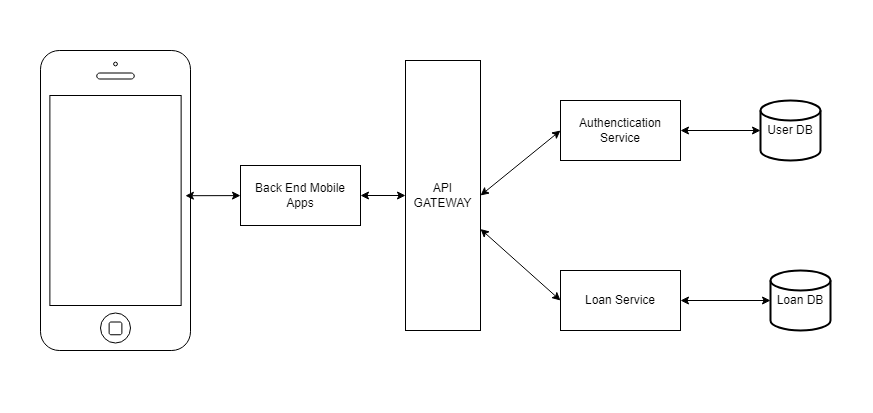

The diagram above was exported from draw.io. Its source (the exported page's mxGraphModel, read from the mxfile embedded in the PNG):
<mxGraphModel dx="1434" dy="706" grid="1" gridSize="10" guides="1" tooltips="1" connect="1" arrows="1" fold="1" page="1" pageScale="1" pageWidth="291" pageHeight="413" math="0" shadow="0">
  <root>
    <mxCell id="0" />
    <mxCell id="1" parent="0" />
    <mxCell id="8ftaVcjfy7sxVxOceCcC-1" value="" style="html=1;verticalLabelPosition=bottom;labelBackgroundColor=#ffffff;verticalAlign=top;shadow=0;dashed=0;strokeWidth=1;shape=mxgraph.ios7.misc.iphone;strokeColor=#000000;" parent="1" vertex="1">
      <mxGeometry x="40" y="50" width="150" height="300" as="geometry" />
    </mxCell>
    <mxCell id="8ftaVcjfy7sxVxOceCcC-2" value="Authenctication Service" style="rounded=0;whiteSpace=wrap;html=1;" parent="1" vertex="1">
      <mxGeometry x="560" y="100" width="120" height="60" as="geometry" />
    </mxCell>
    <mxCell id="8ftaVcjfy7sxVxOceCcC-3" value="Loan Service" style="rounded=0;whiteSpace=wrap;html=1;" parent="1" vertex="1">
      <mxGeometry x="560" y="270" width="120" height="60" as="geometry" />
    </mxCell>
    <mxCell id="8ftaVcjfy7sxVxOceCcC-4" value="User DB" style="strokeWidth=2;html=1;shape=mxgraph.flowchart.database;whiteSpace=wrap;strokeColor=#000000;" parent="1" vertex="1">
      <mxGeometry x="760" y="100" width="60" height="60" as="geometry" />
    </mxCell>
    <mxCell id="8ftaVcjfy7sxVxOceCcC-5" value="Loan DB" style="strokeWidth=2;html=1;shape=mxgraph.flowchart.database;whiteSpace=wrap;strokeColor=#000000;" parent="1" vertex="1">
      <mxGeometry x="770" y="270" width="60" height="60" as="geometry" />
    </mxCell>
    <mxCell id="8ftaVcjfy7sxVxOceCcC-9" value="" style="endArrow=classic;startArrow=classic;html=1;rounded=0;entryX=0;entryY=0.5;entryDx=0;entryDy=0;" parent="1" source="8ftaVcjfy7sxVxOceCcC-14" target="8ftaVcjfy7sxVxOceCcC-3" edge="1">
      <mxGeometry width="50" height="50" relative="1" as="geometry">
        <mxPoint x="440" y="230" as="sourcePoint" />
        <mxPoint x="395" y="140" as="targetPoint" />
      </mxGeometry>
    </mxCell>
    <mxCell id="8ftaVcjfy7sxVxOceCcC-10" value="" style="endArrow=classic;startArrow=classic;html=1;rounded=0;entryX=0;entryY=0.5;entryDx=0;entryDy=0;entryPerimeter=0;exitX=1;exitY=0.5;exitDx=0;exitDy=0;" parent="1" source="8ftaVcjfy7sxVxOceCcC-2" target="8ftaVcjfy7sxVxOceCcC-4" edge="1">
      <mxGeometry width="50" height="50" relative="1" as="geometry">
        <mxPoint x="290" y="198" as="sourcePoint" />
        <mxPoint x="405" y="150" as="targetPoint" />
      </mxGeometry>
    </mxCell>
    <mxCell id="8ftaVcjfy7sxVxOceCcC-11" value="" style="endArrow=classic;startArrow=classic;html=1;rounded=0;entryX=0;entryY=0.5;entryDx=0;entryDy=0;entryPerimeter=0;exitX=1;exitY=0.5;exitDx=0;exitDy=0;" parent="1" source="8ftaVcjfy7sxVxOceCcC-3" target="8ftaVcjfy7sxVxOceCcC-5" edge="1">
      <mxGeometry width="50" height="50" relative="1" as="geometry">
        <mxPoint x="300" y="208" as="sourcePoint" />
        <mxPoint x="415" y="160" as="targetPoint" />
      </mxGeometry>
    </mxCell>
    <mxCell id="8ftaVcjfy7sxVxOceCcC-12" value="Back End Mobile Apps" style="rounded=0;whiteSpace=wrap;html=1;strokeColor=#000000;" parent="1" vertex="1">
      <mxGeometry x="240" y="165" width="120" height="60" as="geometry" />
    </mxCell>
    <mxCell id="8ftaVcjfy7sxVxOceCcC-13" value="" style="endArrow=classic;startArrow=classic;html=1;rounded=0;exitX=0.966;exitY=0.484;exitDx=0;exitDy=0;exitPerimeter=0;" parent="1" source="8ftaVcjfy7sxVxOceCcC-1" target="8ftaVcjfy7sxVxOceCcC-12" edge="1">
      <mxGeometry width="50" height="50" relative="1" as="geometry">
        <mxPoint x="320" y="250" as="sourcePoint" />
        <mxPoint x="250" y="200" as="targetPoint" />
      </mxGeometry>
    </mxCell>
    <mxCell id="8ftaVcjfy7sxVxOceCcC-14" value="API GATEWAY" style="rounded=0;whiteSpace=wrap;html=1;strokeColor=#000000;" parent="1" vertex="1">
      <mxGeometry x="405" y="60" width="75" height="270" as="geometry" />
    </mxCell>
    <mxCell id="8ftaVcjfy7sxVxOceCcC-16" value="" style="endArrow=classic;startArrow=classic;html=1;rounded=0;entryX=0;entryY=0.5;entryDx=0;entryDy=0;exitX=1;exitY=0.5;exitDx=0;exitDy=0;" parent="1" source="8ftaVcjfy7sxVxOceCcC-14" target="8ftaVcjfy7sxVxOceCcC-2" edge="1">
      <mxGeometry width="50" height="50" relative="1" as="geometry">
        <mxPoint x="460" y="240" as="sourcePoint" />
        <mxPoint x="570" y="310" as="targetPoint" />
      </mxGeometry>
    </mxCell>
    <mxCell id="8ftaVcjfy7sxVxOceCcC-17" value="" style="endArrow=classic;startArrow=classic;html=1;rounded=0;entryX=0;entryY=0.5;entryDx=0;entryDy=0;exitX=1;exitY=0.5;exitDx=0;exitDy=0;" parent="1" source="8ftaVcjfy7sxVxOceCcC-12" target="8ftaVcjfy7sxVxOceCcC-14" edge="1">
      <mxGeometry width="50" height="50" relative="1" as="geometry">
        <mxPoint x="470" y="250" as="sourcePoint" />
        <mxPoint x="580" y="320" as="targetPoint" />
      </mxGeometry>
    </mxCell>
  </root>
</mxGraphModel>